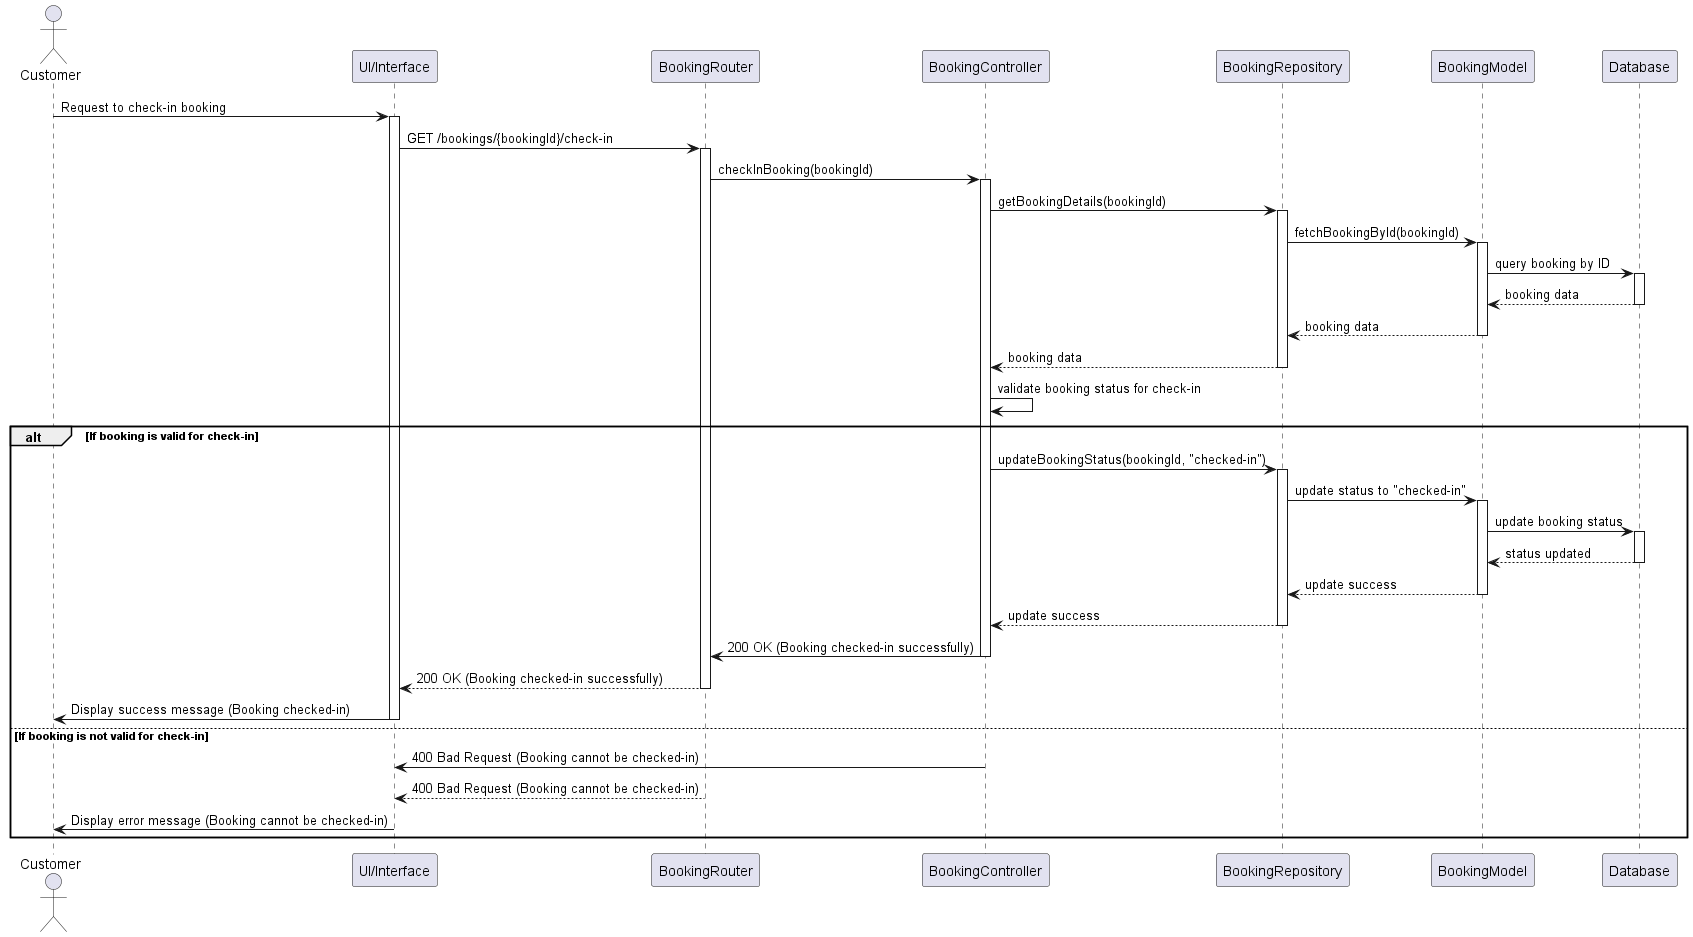

The diagram above was rendered by PlantUML. Its source (embedded in the PNG):
@startuml
actor Customer
participant "UI/Interface" as UI
participant "BookingRouter" as Router
participant "BookingController" as Controller
participant "BookingRepository" as Repository
participant "BookingModel" as BookingModel
participant "Database" as DB

Customer -> UI: Request to check-in booking
activate UI
UI -> Router: GET /bookings/{bookingId}/check-in
activate Router
Router -> Controller: checkInBooking(bookingId)
activate Controller
Controller -> Repository: getBookingDetails(bookingId)
activate Repository

Repository -> BookingModel: fetchBookingById(bookingId)
activate BookingModel
BookingModel -> DB: query booking by ID
activate DB
DB --> BookingModel: booking data
deactivate DB
BookingModel --> Repository: booking data
deactivate BookingModel
Repository --> Controller: booking data
deactivate Repository

Controller -> Controller: validate booking status for check-in
alt If booking is valid for check-in
    Controller -> Repository: updateBookingStatus(bookingId, "checked-in")
    activate Repository
    Repository -> BookingModel: update status to "checked-in"
    activate BookingModel
    BookingModel -> DB: update booking status
    activate DB
    DB --> BookingModel: status updated
    deactivate DB
    BookingModel --> Repository: update success
    deactivate BookingModel
    Repository --> Controller: update success
    deactivate Repository
    Controller -> Router: 200 OK (Booking checked-in successfully)
    deactivate Controller
    Router --> UI: 200 OK (Booking checked-in successfully)
    deactivate Router
    UI -> Customer: Display success message (Booking checked-in)
    deactivate UI
else If booking is not valid for check-in
    Controller -> UI: 400 Bad Request (Booking cannot be checked-in)
    deactivate Controller
    Router --> UI: 400 Bad Request (Booking cannot be checked-in)
    deactivate Router
    UI -> Customer: Display error message (Booking cannot be checked-in)
    deactivate UI
end
@enduml